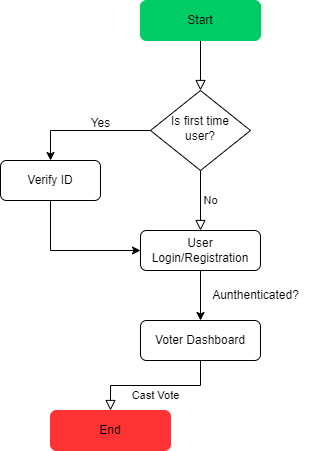

The diagram above was exported from draw.io. Its source (the exported page's mxGraphModel, read from the mxfile embedded in the PNG):
<mxGraphModel dx="1290" dy="530" grid="1" gridSize="10" guides="1" tooltips="1" connect="1" arrows="1" fold="1" page="1" pageScale="1" pageWidth="827" pageHeight="1169" math="0" shadow="0">
  <root>
    <mxCell id="WIyWlLk6GJQsqaUBKTNV-0" />
    <mxCell id="WIyWlLk6GJQsqaUBKTNV-1" parent="WIyWlLk6GJQsqaUBKTNV-0" />
    <mxCell id="WIyWlLk6GJQsqaUBKTNV-2" value="" style="rounded=0;html=1;jettySize=auto;orthogonalLoop=1;fontSize=11;endArrow=block;endFill=0;endSize=8;strokeWidth=1;shadow=0;labelBackgroundColor=none;edgeStyle=orthogonalEdgeStyle;" parent="WIyWlLk6GJQsqaUBKTNV-1" source="WIyWlLk6GJQsqaUBKTNV-3" target="WIyWlLk6GJQsqaUBKTNV-6" edge="1">
      <mxGeometry relative="1" as="geometry" />
    </mxCell>
    <mxCell id="WIyWlLk6GJQsqaUBKTNV-3" value="Start" style="rounded=1;whiteSpace=wrap;html=1;fontSize=12;glass=0;strokeWidth=1;shadow=0;fillColor=#00CC66;strokeColor=#00CC66;" parent="WIyWlLk6GJQsqaUBKTNV-1" vertex="1">
      <mxGeometry x="180" y="50" width="120" height="40" as="geometry" />
    </mxCell>
    <mxCell id="WIyWlLk6GJQsqaUBKTNV-5" value="No" style="edgeStyle=orthogonalEdgeStyle;rounded=0;html=1;jettySize=auto;orthogonalLoop=1;fontSize=11;endArrow=block;endFill=0;endSize=8;strokeWidth=1;shadow=0;labelBackgroundColor=none;" parent="WIyWlLk6GJQsqaUBKTNV-1" source="WIyWlLk6GJQsqaUBKTNV-6" target="WIyWlLk6GJQsqaUBKTNV-7" edge="1">
      <mxGeometry y="10" relative="1" as="geometry">
        <mxPoint as="offset" />
      </mxGeometry>
    </mxCell>
    <mxCell id="k55u8qpw16XLSVXGbOhh-1" value="" style="edgeStyle=orthogonalEdgeStyle;rounded=0;orthogonalLoop=1;jettySize=auto;html=1;entryX=0.5;entryY=0;entryDx=0;entryDy=0;" edge="1" parent="WIyWlLk6GJQsqaUBKTNV-1" source="WIyWlLk6GJQsqaUBKTNV-6" target="k55u8qpw16XLSVXGbOhh-0">
      <mxGeometry relative="1" as="geometry" />
    </mxCell>
    <mxCell id="WIyWlLk6GJQsqaUBKTNV-6" value="Is first time user?" style="rhombus;whiteSpace=wrap;html=1;shadow=0;fontFamily=Helvetica;fontSize=12;align=center;strokeWidth=1;spacing=6;spacingTop=-4;" parent="WIyWlLk6GJQsqaUBKTNV-1" vertex="1">
      <mxGeometry x="190" y="140" width="100" height="80" as="geometry" />
    </mxCell>
    <mxCell id="k55u8qpw16XLSVXGbOhh-4" value="" style="edgeStyle=orthogonalEdgeStyle;rounded=0;orthogonalLoop=1;jettySize=auto;html=1;entryX=0.5;entryY=0;entryDx=0;entryDy=0;" edge="1" parent="WIyWlLk6GJQsqaUBKTNV-1" source="WIyWlLk6GJQsqaUBKTNV-7" target="WIyWlLk6GJQsqaUBKTNV-11">
      <mxGeometry relative="1" as="geometry">
        <mxPoint x="240" y="350" as="targetPoint" />
      </mxGeometry>
    </mxCell>
    <mxCell id="WIyWlLk6GJQsqaUBKTNV-7" value="User Login/Registration" style="rounded=1;whiteSpace=wrap;html=1;fontSize=12;glass=0;strokeWidth=1;shadow=0;" parent="WIyWlLk6GJQsqaUBKTNV-1" vertex="1">
      <mxGeometry x="180" y="280" width="120" height="40" as="geometry" />
    </mxCell>
    <mxCell id="WIyWlLk6GJQsqaUBKTNV-9" value="Cast Vote" style="edgeStyle=orthogonalEdgeStyle;rounded=0;html=1;jettySize=auto;orthogonalLoop=1;fontSize=11;endArrow=block;endFill=0;endSize=8;strokeWidth=1;shadow=0;labelBackgroundColor=none;exitX=0.5;exitY=1;exitDx=0;exitDy=0;" parent="WIyWlLk6GJQsqaUBKTNV-1" source="WIyWlLk6GJQsqaUBKTNV-11" target="WIyWlLk6GJQsqaUBKTNV-12" edge="1">
      <mxGeometry y="10" relative="1" as="geometry">
        <mxPoint as="offset" />
        <mxPoint x="290" y="390" as="sourcePoint" />
      </mxGeometry>
    </mxCell>
    <mxCell id="WIyWlLk6GJQsqaUBKTNV-11" value="Voter Dashboard" style="rounded=1;whiteSpace=wrap;html=1;fontSize=12;glass=0;strokeWidth=1;shadow=0;" parent="WIyWlLk6GJQsqaUBKTNV-1" vertex="1">
      <mxGeometry x="180" y="370" width="120" height="40" as="geometry" />
    </mxCell>
    <mxCell id="WIyWlLk6GJQsqaUBKTNV-12" value="End" style="rounded=1;whiteSpace=wrap;html=1;fontSize=12;glass=0;strokeWidth=1;shadow=0;strokeColor=#FF3333;fillColor=#FF3333;" parent="WIyWlLk6GJQsqaUBKTNV-1" vertex="1">
      <mxGeometry x="90" y="460" width="120" height="40" as="geometry" />
    </mxCell>
    <mxCell id="k55u8qpw16XLSVXGbOhh-3" value="" style="edgeStyle=orthogonalEdgeStyle;rounded=0;orthogonalLoop=1;jettySize=auto;html=1;entryX=0;entryY=0.5;entryDx=0;entryDy=0;exitX=0.5;exitY=1;exitDx=0;exitDy=0;" edge="1" parent="WIyWlLk6GJQsqaUBKTNV-1" source="k55u8qpw16XLSVXGbOhh-0" target="WIyWlLk6GJQsqaUBKTNV-7">
      <mxGeometry relative="1" as="geometry">
        <mxPoint x="140" y="340" as="targetPoint" />
      </mxGeometry>
    </mxCell>
    <mxCell id="k55u8qpw16XLSVXGbOhh-0" value="Verify ID" style="rounded=1;whiteSpace=wrap;html=1;" vertex="1" parent="WIyWlLk6GJQsqaUBKTNV-1">
      <mxGeometry x="40" y="210" width="100" height="40" as="geometry" />
    </mxCell>
    <mxCell id="k55u8qpw16XLSVXGbOhh-2" value="Yes" style="text;html=1;align=center;verticalAlign=middle;resizable=0;points=[];autosize=1;strokeColor=none;fillColor=none;" vertex="1" parent="WIyWlLk6GJQsqaUBKTNV-1">
      <mxGeometry x="120" y="158" width="40" height="30" as="geometry" />
    </mxCell>
    <mxCell id="k55u8qpw16XLSVXGbOhh-6" value="Aunthenticated?" style="text;html=1;align=center;verticalAlign=middle;resizable=0;points=[];autosize=1;strokeColor=none;fillColor=none;" vertex="1" parent="WIyWlLk6GJQsqaUBKTNV-1">
      <mxGeometry x="240" y="330" width="110" height="30" as="geometry" />
    </mxCell>
  </root>
</mxGraphModel>